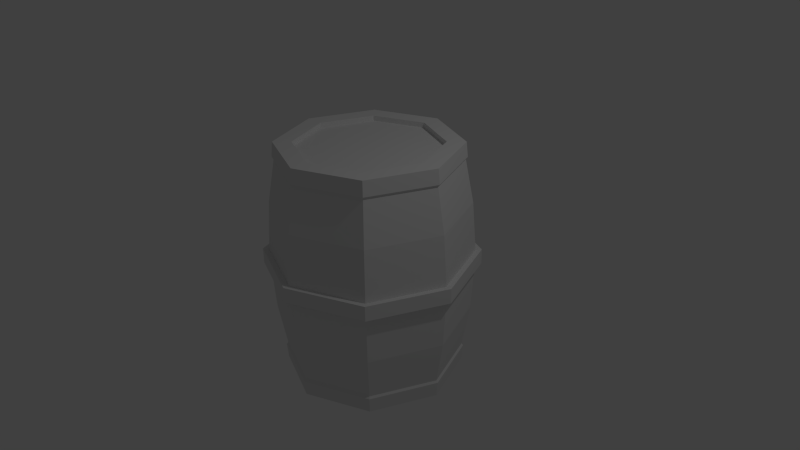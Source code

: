 # Source: Barrel.blend  (saved by Blender 2.72.0; exported with 4.5.12 LTS)
import bpy
from mathutils import Matrix  # noqa: F401  (used for matrix-valued properties, if any)

bpy.ops.wm.read_factory_settings(use_empty=True)
scene = bpy.context.scene
scene.name = 'Scene'

# ---- collections
col_collection_1 = bpy.data.collections.new('Collection 1'); scene.collection.children.link(col_collection_1)

# ---- world
world_world = bpy.data.worlds.new('World'); scene.world = world_world
world_world.color = (0.05088, 0.05088, 0.05088)
world_world.use_sun_shadow = False
world_world.sun_shadow_jitter_overblur = 0.0
world_world.cycles.sampling_method = 'MANUAL'
world_world.cycles.sample_map_resolution = 256

# ---- cameras
cam_camera = bpy.data.cameras.new('Camera')
cam_camera.clip_end = 100.0
cam_camera.lens = 35.0
cam_camera.sensor_width = 32.0
cam_camera.sensor_height = 18.0
cam_camera.ortho_scale = 7.314
cam_camera.dof.focus_distance = 0.0
cam_camera.dof.aperture_fstop = 128.0

# ---- lights
light_lamp = bpy.data.lights.new('Lamp', 'POINT')
light_lamp.transmission_factor = 0.0
light_lamp.cutoff_distance = 30.0
light_lamp.energy = 100.0
light_lamp.shadow_buffer_clip_start = 1.001
light_lamp.shadow_soft_size = 0.1
light_lamp.shadow_maximum_resolution = 0.006
light_lamp.use_absolute_resolution = True
light_lamp.cycles.use_multiple_importance_sampling = False

# ---- meshes
me_cylinder = bpy.data.meshes.new('Cylinder')
me_cylinder.from_pydata([(-0.02099, 1.271, 0.7301), (0.8837, 0.8965, 0.7301), (1.258, -0.008239, 0.7301), (0.8837, -0.9129, 0.7301), (-0.02099, -1.288, 0.7301), (-0.9257, -0.9129, 0.7301), (-1.3, -0.008239, 0.7301), (-0.9257, 0.8965, 0.7301), (0.8837, 0.8965, -0.7917), (1.258, -0.008239, -0.7917), (0.8837, -0.9129, -0.7917), (-0.02099, -1.288, -0.7917), (-0.9257, -0.9129, -0.7917), (-1.3, -0.008239, -0.7917), (-0.9257, 0.8965, -0.7917), (-0.02099, 1.271, -0.7917), (-0.02099, 1.166, 1.315), (0.8093, 0.8221, 1.315), (1.153, -0.008239, 1.315), (0.8093, -0.8386, 1.315), (-0.02099, -1.182, 1.315), (-0.8513, -0.8386, 1.315), (-1.195, -0.008239, 1.315), (-0.8513, 0.8221, 1.315), (0.8096, 0.8224, -1.372), (1.154, -0.008239, -1.372), (0.8096, -0.8389, -1.372), (-0.02099, -1.183, -1.372), (-0.8516, -0.8389, -1.372), (-1.196, -0.008239, -1.372), (-0.8516, 0.8224, -1.372), (-0.02099, 1.166, -1.372), (0.9166, 0.9294, 0.06315), (1.305, -0.008239, 0.06315), (0.9166, -0.9458, 0.06315), (-0.02099, -1.334, 0.06315), (-0.9586, -0.9458, 0.06315), (-1.347, -0.008239, 0.06315), (-0.9586, 0.9294, 0.06315), (-0.02099, 1.318, 0.06315), (-0.02099, 1.318, -0.1248), (0.9166, 0.9294, -0.1248), (1.305, -0.008239, -0.1248), (0.9166, -0.9458, -0.1248), (-0.02099, -1.334, -0.1248), (-0.9586, -0.9458, -0.1248), (-1.347, -0.008239, -0.1248), (-0.9586, 0.9294, -0.1248), (0.9735, 0.9863, 0.06885), (1.385, -0.008239, 0.06885), (0.9735, -1.003, 0.06885), (-0.02099, -1.415, 0.06885), (-1.015, -1.003, 0.06885), (-1.427, -0.008239, 0.06885), (-1.015, 0.9863, 0.06885), (-0.02099, 1.398, 0.06885), (-0.02099, 1.398, -0.1305), (0.9735, 0.9863, -0.1305), (1.385, -0.008239, -0.1305), (0.9735, -1.003, -0.1305), (-0.02099, -1.415, -0.1305), (-1.015, -1.003, -0.1305), (-1.427, -0.008239, -0.1305), (-1.015, 0.9863, -0.1305), (-0.02099, 1.172, -1.6), (-0.02099, 1.172, 1.538), (0.8136, 0.8263, -1.6), (0.8136, 0.8263, 1.538), (1.159, -0.008239, -1.6), (1.159, -0.008239, 1.538), (0.8136, -0.8428, -1.6), (0.8136, -0.8428, 1.538), (-0.02099, -1.188, -1.6), (-0.02099, -1.188, 1.538), (-0.8555, -0.8428, -1.6), (-0.8555, -0.8428, 1.538), (-1.201, -0.008239, -1.6), (-1.201, -0.008239, 1.538), (-0.8555, 0.8263, -1.6), (-0.8555, 0.8263, 1.538), (-0.02099, 1.19, 1.342), (0.826, 0.8387, 1.342), (1.177, -0.008239, 1.342), (0.826, -0.8552, 1.342), (-0.02099, -1.206, 1.342), (-0.868, -0.8552, 1.342), (-1.219, -0.008239, 1.342), (-0.868, 0.8387, 1.342), (0.8263, 0.8391, -1.399), (1.177, -0.008239, -1.399), (0.8263, -0.8555, -1.399), (-0.02099, -1.206, -1.399), (-0.8683, -0.8555, -1.399), (-1.219, -0.008239, -1.399), (-0.8683, 0.8391, -1.399), (-0.02099, 1.19, -1.399), (-0.6854, 0.6595, 1.538), (-0.9599, -0.008239, 1.538), (-0.6854, -0.676, 1.538), (-0.0227, -0.9526, 1.538), (0.64, -0.676, 1.538), (0.9145, -0.008239, 1.538), (0.64, 0.6595, 1.538), (-0.0227, 0.9361, 1.538), (-0.0227, 0.9361, -1.6), (0.64, 0.6595, -1.6), (0.9145, -0.008239, -1.6), (0.64, -0.676, -1.6), (-0.0227, -0.9526, -1.6), (-0.6854, -0.676, -1.6), (-0.9599, -0.008239, -1.6), (-0.6854, 0.6595, -1.6), (-0.6886, 0.6595, 1.47), (-0.9631, -0.008239, 1.47), (-0.6886, -0.676, 1.47), (-0.02595, -0.9526, 1.47), (0.6367, -0.676, 1.47), (0.9112, -0.008239, 1.47), (0.6367, 0.6595, 1.47), (-0.02595, 0.9361, 1.47), (-0.02595, 0.9361, -1.532), (0.6367, 0.6595, -1.532), (0.9112, -0.008239, -1.532), (0.6367, -0.676, -1.532), (-0.02595, -0.9526, -1.532), (-0.6886, -0.676, -1.532), (-0.9631, -0.008239, -1.532), (-0.6886, 0.6595, -1.532)], [], [(96, 79, 77, 97), (26, 27, 91, 90), (28, 29, 93, 92), (17, 16, 80, 81), (29, 30, 94, 93), (19, 18, 82, 83), (21, 20, 84, 85), (31, 24, 88, 95), (16, 23, 87, 80), (40, 47, 63, 56), (39, 32, 48, 55), (38, 39, 55, 54), (35, 36, 52, 51), (42, 41, 57, 58), (33, 34, 50, 49), (44, 43, 59, 60), (0, 1, 32, 39), (24, 8, 9, 25), (25, 9, 10, 26), (26, 10, 11, 27), (27, 11, 12, 28), (28, 12, 13, 29), (30, 14, 15, 31), (29, 13, 14, 30), (1, 17, 18, 2), (2, 18, 19, 3), (3, 19, 20, 4), (4, 20, 21, 5), (5, 21, 22, 6), (7, 23, 16, 0), (6, 22, 23, 7), (8, 41, 42, 9), (25, 26, 90, 89), (27, 28, 92, 91), (30, 31, 95, 94), (18, 17, 81, 82), (20, 19, 83, 84), (22, 21, 85, 86), (24, 25, 89, 88), (23, 22, 86, 87), (0, 16, 17, 1), (31, 15, 8, 24), (9, 42, 43, 10), (10, 43, 44, 11), (11, 44, 45, 12), (12, 45, 46, 13), (14, 47, 40, 15), (13, 46, 47, 14), (6, 7, 38, 37), (7, 0, 39, 38), (5, 6, 37, 36), (4, 5, 36, 35), (3, 4, 35, 34), (2, 3, 34, 33), (1, 2, 33, 32), (46, 45, 61, 62), (15, 40, 41, 8), (48, 49, 58, 57), (49, 50, 59, 58), (50, 51, 60, 59), (51, 52, 61, 60), (52, 53, 62, 61), (54, 55, 56, 63), (53, 54, 63, 62), (56, 55, 48, 57), (45, 44, 60, 61), (32, 33, 49, 48), (43, 42, 58, 59), (34, 35, 51, 50), (41, 40, 56, 57), (36, 37, 53, 52), (37, 38, 54, 53), (47, 46, 62, 63), (80, 65, 67, 81), (81, 67, 69, 82), (82, 69, 71, 83), (83, 71, 73, 84), (84, 73, 75, 85), (85, 75, 77, 86), (87, 79, 65, 80), (86, 77, 79, 87), (68, 70, 107, 106), (64, 95, 88, 66), (66, 88, 89, 68), (68, 89, 90, 70), (70, 90, 91, 72), (72, 91, 92, 74), (74, 92, 93, 76), (78, 94, 95, 64), (76, 93, 94, 78), (100, 99, 73, 71), (101, 69, 67, 102), (103, 65, 79, 96), (75, 98, 97, 77), (98, 99, 115, 114), (100, 101, 117, 116), (74, 76, 110, 109), (100, 71, 69, 101), (70, 72, 108, 107), (76, 78, 111, 110), (99, 98, 75, 73), (103, 102, 67, 65), (66, 68, 106, 105), (72, 74, 109, 108), (64, 66, 105, 104), (78, 64, 104, 111), (118, 119, 112, 113, 114, 115, 116, 117), (120, 121, 122, 123, 124, 125, 126, 127), (110, 111, 127, 126), (96, 97, 113, 112), (108, 109, 125, 124), (106, 107, 123, 122), (104, 105, 121, 120), (101, 102, 118, 117), (99, 100, 116, 115), (111, 104, 120, 127), (97, 98, 114, 113), (109, 110, 126, 125), (103, 96, 112, 119), (107, 108, 124, 123), (105, 106, 122, 121), (102, 103, 119, 118)])
_uv = me_cylinder.uv_layers.new(name='UVMap')
_uv.uv.foreach_set('vector', [0.8132, 0.9291, 0.8144, 0.8924, 0.9575, 0.9013, 0.9374, 0.9418, 0.5763, 0.8476, 0.6957, 0.8483, 0.6955, 0.8432, 0.5763, 0.8431, 0.8178, 0.8475, 0.9583, 0.8504, 0.9601, 0.8436, 0.8177, 0.8426, 0.5733, 0.8579, 0.6931, 0.8581, 0.6929, 0.863, 0.5733, 0.8626, 0.07152, 0.8474, 0.1643, 0.8477, 0.1646, 0.8443, 0.07008, 0.8434, 0.3458, 0.8587, 0.4555, 0.8587, 0.4556, 0.8629, 0.3459, 0.8629, 0.1593, 0.8594, 0.2488, 0.8592, 0.2489, 0.863, 0.1596, 0.8628, 0.2534, 0.8491, 0.3499, 0.8482, 0.3501, 0.8442, 0.2535, 0.8452, 0.6931, 0.8581, 0.8163, 0.8586, 0.8161, 0.8636, 0.6929, 0.863, 0.7411, 0.02414, 0.862, 0.02431, 0.8619, 0.03404, 0.7411, 0.03338, 0.7414, 0.06769, 0.6209, 0.06984, 0.6208, 0.06061, 0.7414, 0.05845, 0.8622, 0.06766, 0.7414, 0.06769, 0.7414, 0.05845, 0.8624, 0.05861, 0.259, 0.07054, 0.138, 0.07039, 0.1381, 0.06065, 0.2591, 0.06129, 0.4998, 0.02654, 0.6206, 0.02628, 0.6206, 0.03553, 0.4997, 0.03579, 0.5004, 0.07008, 0.3797, 0.07032, 0.3797, 0.06107, 0.5004, 0.06084, 0.2584, 0.02702, 0.3791, 0.02678, 0.379, 0.03602, 0.2583, 0.03626, 0.7401, 0.4607, 0.6146, 0.4605, 0.6137, 0.3779, 0.7406, 0.3771, 0.3793, 0.7393, 0.3797, 0.6627, 0.5004, 0.6616, 0.5009, 0.738, 0.5009, 0.738, 0.5004, 0.6616, 0.6216, 0.6607, 0.6223, 0.7368, 0.6223, 0.7368, 0.6216, 0.6607, 0.7432, 0.6597, 0.7433, 0.7349, 0.7433, 0.7349, 0.7432, 0.6597, 0.8631, 0.6592, 0.8613, 0.7337, 0.8613, 0.7337, 0.8631, 0.6592, 0.9838, 0.6626, 0.9762, 0.738, 0.1356, 0.7375, 0.1339, 0.6626, 0.2561, 0.6623, 0.2559, 0.7387, 0.02015, 0.7417, 0.01223, 0.6664, 0.1339, 0.6626, 0.1356, 0.7375, 0.6146, 0.4605, 0.6139, 0.539, 0.4904, 0.5369, 0.4913, 0.4592, 0.4913, 0.4592, 0.4904, 0.5369, 0.3691, 0.5354, 0.3705, 0.4584, 0.3705, 0.4584, 0.3691, 0.5354, 0.2473, 0.5338, 0.248, 0.4578, 0.248, 0.4578, 0.2473, 0.5338, 0.129, 0.5315, 0.1279, 0.4574, 0.1279, 0.4574, 0.129, 0.5315, 0.01598, 0.5345, 0.008977, 0.46, 0.865, 0.4616, 0.8624, 0.5396, 0.7392, 0.5394, 0.7401, 0.4607, 0.9901, 0.4654, 0.9819, 0.5444, 0.8624, 0.5396, 0.865, 0.4616, 0.3797, 0.6627, 0.3815, 0.5815, 0.4998, 0.5801, 0.5004, 0.6616, 0.4591, 0.8486, 0.5763, 0.8476, 0.5763, 0.8431, 0.4592, 0.8442, 0.6957, 0.8483, 0.8178, 0.8475, 0.8177, 0.8426, 0.6955, 0.8432, 0.1643, 0.8477, 0.2534, 0.8491, 0.2535, 0.8452, 0.1646, 0.8443, 0.4555, 0.8587, 0.5733, 0.8579, 0.5733, 0.8626, 0.4556, 0.8629, 0.2488, 0.8592, 0.3458, 0.8587, 0.3459, 0.8629, 0.2489, 0.863, 0.06618, 0.8578, 0.1593, 0.8594, 0.1596, 0.8628, 0.06464, 0.8618, 0.3499, 0.8482, 0.4591, 0.8486, 0.4592, 0.8442, 0.3501, 0.8442, 0.8163, 0.8586, 0.9579, 0.8586, 0.9595, 0.8654, 0.8161, 0.8636, 0.7401, 0.4607, 0.7392, 0.5394, 0.6139, 0.539, 0.6146, 0.4605, 0.2559, 0.7387, 0.2561, 0.6623, 0.3797, 0.6627, 0.3793, 0.7393, 0.5004, 0.6616, 0.4998, 0.5801, 0.621, 0.5796, 0.6216, 0.6607, 0.6216, 0.6607, 0.621, 0.5796, 0.7441, 0.5792, 0.7432, 0.6597, 0.7432, 0.6597, 0.7441, 0.5792, 0.865, 0.5786, 0.8631, 0.6592, 0.8631, 0.6592, 0.865, 0.5786, 0.9863, 0.579, 0.9838, 0.6626, 0.1339, 0.6626, 0.1318, 0.5806, 0.2559, 0.5803, 0.2561, 0.6623, 0.01223, 0.6664, 0.009693, 0.5808, 0.1318, 0.5806, 0.1339, 0.6626, 0.9901, 0.4654, 0.865, 0.4616, 0.8671, 0.3778, 0.9924, 0.3776, 0.865, 0.4616, 0.7401, 0.4607, 0.7406, 0.3771, 0.8671, 0.3778, 0.1279, 0.4574, 0.008977, 0.46, 0.00702, 0.3774, 0.1254, 0.3776, 0.248, 0.4578, 0.1279, 0.4574, 0.1254, 0.3776, 0.2471, 0.3773, 0.3705, 0.4584, 0.248, 0.4578, 0.2471, 0.3773, 0.372, 0.3769, 0.4913, 0.4592, 0.3705, 0.4584, 0.372, 0.3769, 0.4905, 0.3768, 0.6146, 0.4605, 0.4913, 0.4592, 0.4905, 0.3768, 0.6137, 0.3779, 0.005309, 0.02194, 0.1378, 0.02705, 0.1376, 0.03609, 0.000914, 0.03152, 0.2561, 0.6623, 0.2559, 0.5803, 0.3815, 0.5815, 0.3797, 0.6627, 0.6208, 0.06061, 0.5004, 0.06084, 0.4997, 0.03579, 0.6206, 0.03553, 0.5004, 0.06084, 0.3797, 0.06107, 0.379, 0.03602, 0.4997, 0.03579, 0.3797, 0.06107, 0.2591, 0.06129, 0.2583, 0.03626, 0.379, 0.03602, 0.2591, 0.06129, 0.1381, 0.06065, 0.1376, 0.03609, 0.2583, 0.03626, 0.1381, 0.06065, 6.514e-05, 0.06176, 0.000914, 0.03152, 0.1376, 0.03609, 0.8624, 0.05861, 0.7414, 0.05845, 0.7411, 0.03338, 0.8619, 0.03404, 0.9991, 0.06319, 0.8624, 0.05861, 0.8619, 0.03404, 0.9999, 0.03295, 0.7411, 0.03338, 0.7414, 0.05845, 0.6208, 0.06061, 0.6206, 0.03553, 0.1378, 0.02705, 0.2584, 0.02702, 0.2583, 0.03626, 0.1376, 0.03609, 0.6209, 0.06984, 0.5004, 0.07008, 0.5004, 0.06084, 0.6208, 0.06061, 0.3791, 0.02678, 0.4998, 0.02654, 0.4997, 0.03579, 0.379, 0.03602, 0.3797, 0.07032, 0.259, 0.07054, 0.2591, 0.06129, 0.3797, 0.06107, 0.6206, 0.02628, 0.7411, 0.02414, 0.7411, 0.03338, 0.6206, 0.03553, 0.138, 0.07039, 0.004721, 0.07277, 6.514e-05, 0.06176, 0.1381, 0.06065, 0.9947, 0.07277, 0.8622, 0.06766, 0.8624, 0.05861, 0.9991, 0.06319, 0.862, 0.02431, 0.9953, 0.02194, 0.9999, 0.03295, 0.8619, 0.03404, 0.6929, 0.863, 0.6917, 0.8918, 0.5727, 0.8905, 0.5733, 0.8626, 0.5733, 0.8626, 0.5727, 0.8905, 0.4549, 0.8894, 0.4556, 0.8629, 0.4556, 0.8629, 0.4549, 0.8894, 0.345, 0.8872, 0.3459, 0.8629, 0.3459, 0.8629, 0.345, 0.8872, 0.2482, 0.8852, 0.2489, 0.863, 0.2489, 0.863, 0.2482, 0.8852, 0.1594, 0.8831, 0.1596, 0.8628, 0.1596, 0.8628, 0.1594, 0.8831, 0.06499, 0.886, 0.06464, 0.8618, 0.8161, 0.8636, 0.8144, 0.8924, 0.6917, 0.8918, 0.6929, 0.863, 0.9595, 0.8654, 0.9575, 0.9013, 0.8144, 0.8924, 0.8161, 0.8636, 0.4583, 0.8169, 0.5756, 0.8145, 0.5751, 0.7807, 0.4574, 0.7798, 0.2528, 0.8223, 0.2535, 0.8452, 0.3501, 0.8442, 0.3489, 0.8193, 0.3489, 0.8193, 0.3501, 0.8442, 0.4592, 0.8442, 0.4583, 0.8169, 0.4583, 0.8169, 0.4592, 0.8442, 0.5763, 0.8431, 0.5756, 0.8145, 0.5756, 0.8145, 0.5763, 0.8431, 0.6955, 0.8432, 0.6942, 0.8136, 0.6942, 0.8136, 0.6955, 0.8432, 0.8177, 0.8426, 0.8162, 0.8133, 0.8162, 0.8133, 0.8177, 0.8426, 0.9601, 0.8436, 0.9586, 0.8066, 0.1647, 0.8235, 0.1646, 0.8443, 0.2535, 0.8452, 0.2528, 0.8223, 0.07096, 0.8185, 0.07008, 0.8434, 0.1646, 0.8443, 0.1647, 0.8235, 0.344, 0.9167, 0.2475, 0.9078, 0.2482, 0.8852, 0.345, 0.8872, 0.4542, 0.9264, 0.4549, 0.8894, 0.5727, 0.8905, 0.5723, 0.9242, 0.6913, 0.9211, 0.6917, 0.8918, 0.8144, 0.8924, 0.8132, 0.9291, 0.1594, 0.8831, 0.1594, 0.9086, 0.07688, 0.9133, 0.06499, 0.886, 0.1594, 0.9086, 0.2475, 0.9078, 0.2468, 0.9161, 0.1594, 0.9167, 0.344, 0.9167, 0.4542, 0.9264, 0.4538, 0.9361, 0.3429, 0.926, 0.8162, 0.8133, 0.9586, 0.8066, 0.9393, 0.7656, 0.8153, 0.7765, 0.344, 0.9167, 0.345, 0.8872, 0.4549, 0.8894, 0.4542, 0.9264, 0.5756, 0.8145, 0.6942, 0.8136, 0.6939, 0.7841, 0.5751, 0.7807, 0.07096, 0.8185, 0.1647, 0.8235, 0.165, 0.798, 0.08334, 0.7916, 0.2475, 0.9078, 0.1594, 0.9086, 0.1594, 0.8831, 0.2482, 0.8852, 0.6913, 0.9211, 0.5723, 0.9242, 0.5727, 0.8905, 0.6917, 0.8918, 0.3489, 0.8193, 0.4583, 0.8169, 0.4574, 0.7798, 0.3478, 0.7899, 0.6942, 0.8136, 0.8162, 0.8133, 0.8153, 0.7765, 0.6939, 0.7841, 0.2528, 0.8223, 0.3489, 0.8193, 0.3478, 0.7899, 0.2521, 0.7997, 0.1647, 0.8235, 0.2528, 0.8223, 0.2521, 0.7997, 0.165, 0.798, 0.3233, 0.1673, 0.3239, 0.2844, 0.2411, 0.3672, 0.1234, 0.3672, 0.03971, 0.2844, 0.03908, 0.1673, 0.1219, 0.08454, 0.2396, 0.08454, 0.9419, 0.2844, 0.8591, 0.3672, 0.7414, 0.3672, 0.6577, 0.2844, 0.6571, 0.1673, 0.7399, 0.08454, 0.8576, 0.08454, 0.9413, 0.1673, 0.08334, 0.7916, 0.165, 0.798, 0.1652, 0.7899, 0.08378, 0.7838, 0.8132, 0.9291, 0.9374, 0.9418, 0.9364, 0.9536, 0.8125, 0.9408, 0.6939, 0.7841, 0.8153, 0.7765, 0.8147, 0.7648, 0.6942, 0.7732, 0.4574, 0.7798, 0.5751, 0.7807, 0.5756, 0.77, 0.4569, 0.77, 0.2521, 0.7997, 0.3478, 0.7899, 0.3466, 0.7806, 0.2514, 0.7914, 0.4542, 0.9264, 0.5723, 0.9242, 0.5728, 0.9349, 0.4538, 0.9361, 0.2475, 0.9078, 0.344, 0.9167, 0.3429, 0.926, 0.2468, 0.9161, 0.165, 0.798, 0.2521, 0.7997, 0.2514, 0.7914, 0.1652, 0.7899, 0.07688, 0.9133, 0.1594, 0.9086, 0.1594, 0.9167, 0.07715, 0.9211, 0.8153, 0.7765, 0.9393, 0.7656, 0.9384, 0.7538, 0.8147, 0.7648, 0.6913, 0.9211, 0.8132, 0.9291, 0.8125, 0.9408, 0.6915, 0.932, 0.5751, 0.7807, 0.6939, 0.7841, 0.6942, 0.7732, 0.5756, 0.77, 0.3478, 0.7899, 0.4574, 0.7798, 0.4569, 0.77, 0.3466, 0.7806, 0.5723, 0.9242, 0.6913, 0.9211, 0.6915, 0.932, 0.5728, 0.9349])
me_cylinder.use_remesh_preserve_volume = False
me_cylinder.use_remesh_preserve_attributes = False
me_cylinder.use_mirror_vertex_groups = False
me_cylinder.update()

# ---- objects
ob_cylinder = bpy.data.objects.new('Cylinder', me_cylinder)
ob_lamp = bpy.data.objects.new('Lamp', light_lamp)
ob_camera = bpy.data.objects.new('Camera', cam_camera)

# ---- transforms, parenting, visibility, modifiers, constraints
ob_cylinder.location = (0.0, 0.0, 0.0)
ob_cylinder.lineart.crease_threshold = 0.0
ob_lamp.location = (4.076, 1.005, 5.904)
ob_lamp.rotation_euler = (0.6503, 0.05522, 1.866)
ob_lamp.lock_rotations_4d = False
ob_lamp.empty_display_type = 'ARROWS'
ob_lamp.color = (0.0, 0.0, 0.0, 0.0)
ob_lamp.lineart.crease_threshold = 0.0
ob_camera.location = (7.481, -6.508, 5.344)
ob_camera.rotation_euler = (1.109, 0.01082, 0.8149)
ob_camera.lock_rotations_4d = False
ob_camera.empty_display_type = 'ARROWS'
ob_camera.color = (0.0, 0.0, 0.0, 0.0)
ob_camera.display_type = 'WIRE'
ob_camera.lineart.crease_threshold = 0.0

# ---- collection membership
col_collection_1.objects.link(ob_cylinder)
col_collection_1.objects.link(ob_lamp)
col_collection_1.objects.link(ob_camera)

# ---- scene / render settings (as saved in the file)
scene.camera = ob_camera
scene.frame_start = 1; scene.frame_end = 250; scene.frame_set(1)
scene.render.engine = 'BLENDER_EEVEE_NEXT'
scene.render.resolution_percentage = 50
scene.render.dither_intensity = 0.0
scene.cycles.use_denoising = False
scene.cycles.samples = 10
scene.cycles.sampling_pattern = 'TABULATED_SOBOL'
scene.cycles.light_sampling_threshold = 0.0
scene.cycles.use_adaptive_sampling = False
scene.cycles.use_light_tree = False
scene.cycles.blur_glossy = 0.0
scene.cycles.pixel_filter_type = 'GAUSSIAN'
scene.cycles.sample_clamp_indirect = 0.0
scene.view_settings.view_transform = 'Standard'
bpy.context.view_layer.update()
